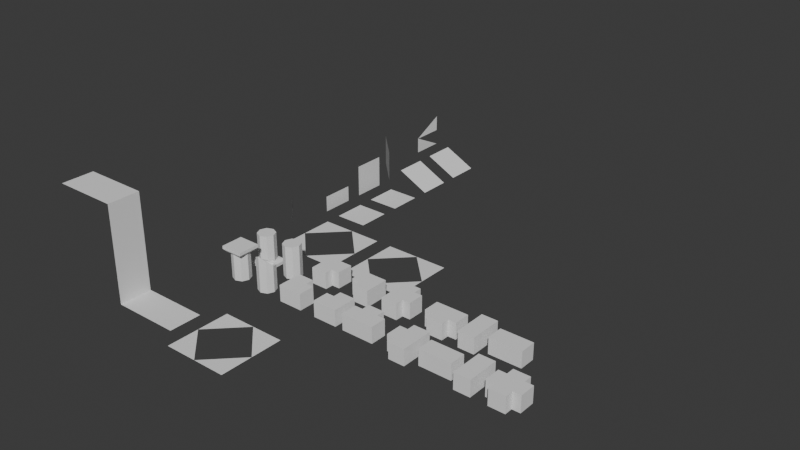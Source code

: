 # Source: Castletiles.blend  (saved by Blender 4.2.66; exported with 4.5.12 LTS)
import bpy
from mathutils import Matrix  # noqa: F401  (used for matrix-valued properties, if any)

bpy.ops.wm.read_factory_settings(use_empty=True)
scene = bpy.context.scene
scene.name = 'Scene'

# ---- collections
col_collection = bpy.data.collections.new('Collection'); scene.collection.children.link(col_collection)

# ---- world
world_world = bpy.data.worlds.new('World'); scene.world = world_world
world_world.use_nodes = True; world_world.node_tree.nodes.clear()
_N = world_world.node_tree.nodes; _L = world_world.node_tree.links
n0 = _N.new('ShaderNodeOutputWorld'); n0.name = 'World Output'; n0.location = (300, 300)
n1 = _N.new('ShaderNodeBackground'); n1.name = 'Background'; n1.location = (10, 300)
n1.inputs[0].default_value = (0.05088, 0.05088, 0.05088, 1.0)
_L.new(n1.outputs[0], n0.inputs[0])
n0.is_active_output = True
world_world.color = (0.05088, 0.05088, 0.05088)
world_world.sun_shadow_jitter_overblur = 0.0

# ---- meshes
me_plane = bpy.data.meshes.new('Plane')
me_plane.from_pydata([(-1.0, -1.0, 0.0), (1.0, -1.0, 0.0), (-1.0, 1.0, 0.0), (1.0, 1.0, 0.0)], [], [(0, 1, 3, 2)])
_uv = me_plane.uv_layers.new(name='UVMap')
_uv.uv.foreach_set('vector', [0.0, 0.0, 1.0, 0.0, 1.0, 1.0, 0.0, 1.0])
me_plane.update()
me_plane_001 = bpy.data.meshes.new('Plane.001')
me_plane_001.from_pydata([(-1.0, -1.0, 0.0), (1.0, -1.0, 0.0), (-1.0, 1.0, 0.0), (1.0, 1.0, 0.0)], [], [(0, 1, 3, 2)])
_uv = me_plane_001.uv_layers.new(name='UVMap')
_uv.uv.foreach_set('vector', [0.0, 0.0, 1.0, 0.0, 1.0, 1.0, 0.0, 1.0])
me_plane_001.update()
me_plane_002 = bpy.data.meshes.new('Plane.002')
me_plane_002.from_pydata([(-1.0, -1.0, 0.0), (1.0, -1.0, 0.0), (-1.0, 1.0, 0.0), (1.0, 1.0, 0.0)], [], [(0, 1, 3, 2)])
_uv = me_plane_002.uv_layers.new(name='UVMap')
_uv.uv.foreach_set('vector', [0.0, 0.0, 1.0, 0.0, 1.0, 1.0, 0.0, 1.0])
me_plane_002.update()
me_plane_003 = bpy.data.meshes.new('Plane.003')
me_plane_003.from_pydata([(0.0, -1.0, -7.55e-08), (1.0, -1.0, 0.0), (0.0, 1.0, -7.55e-08), (1.0, 1.0, 0.0)], [], [(0, 1, 3, 2)])
_uv = me_plane_003.uv_layers.new(name='UVMap')
_uv.uv.foreach_set('vector', [0.0, 0.0, 1.0, 0.0, 1.0, 1.0, 0.0, 1.0])
me_plane_003.update()
me_plane_004 = bpy.data.meshes.new('Plane.004')
me_plane_004.from_pydata([(-1.415, -1.0, -0.0007166), (0.7069, -1.0, 0.7069), (-1.415, 1.0, -0.0007166), (0.7069, 1.0, 0.7069)], [], [(0, 1, 3, 2)])
_uv = me_plane_004.uv_layers.new(name='UVMap')
_uv.uv.foreach_set('vector', [0.4, 0.0, 1.0, 0.0, 1.0, 1.0, 0.4, 1.0])
me_plane_004.update()
me_plane_005 = bpy.data.meshes.new('Plane.005')
me_plane_005.from_pydata([(-1.0, -1.0, 0.0), (1.0, -1.0, 0.0), (-1.0, 1.0, -2.0), (1.0, 1.0, -2.0)], [], [(0, 1, 3, 2)])
_uv = me_plane_005.uv_layers.new(name='UVMap')
_uv.uv.foreach_set('vector', [0.0, 0.0, 1.0, 0.0, 1.0, 1.0, 0.0, 1.0])
me_plane_005.update()
me_plane_006 = bpy.data.meshes.new('Plane.006')
me_plane_006.from_pydata([(-1.51e-07, -1.0, -2.0), (1.0, -1.0, -2.0), (0.0, 1.0, -7.55e-08), (1.0, 1.0, 0.0)], [], [(0, 1, 3, 2)])
_uv = me_plane_006.uv_layers.new(name='UVMap')
_uv.uv.foreach_set('vector', [0.0, 0.0, 1.0, 0.0, 1.0, 1.0, 0.0, 1.0])
me_plane_006.update()
me_plane_007 = bpy.data.meshes.new('Plane.007')
me_plane_007.from_pydata([(-1.0, -1.0, 0.0), (1.0, 1.0, 0.0), (-1.0, 1.0, 0.0)], [], [(0, 1, 2)])
_uv = me_plane_007.uv_layers.new(name='UVMap')
_uv.uv.foreach_set('vector', [0.0, 0.0, 1.0, 1.0, 0.0, 1.0])
me_plane_007.update()
me_plane_008 = bpy.data.meshes.new('Plane.008')
me_plane_008.from_pydata([(-1.0, -1.0, 0.0), (1.0, 1.0, 0.0), (-1.0, 1.0, 0.0)], [], [(0, 1, 2)])
_uv = me_plane_008.uv_layers.new(name='UVMap')
_uv.uv.foreach_set('vector', [0.0, 0.0, 1.0, 1.0, 0.0, 1.0])
me_plane_008.update()
me_plane_009 = bpy.data.meshes.new('Plane.009')
me_plane_009.from_pydata([(-1.0, -1.0, 0.0), (1.0, 1.0, 0.0), (-1.0, 1.0, 0.0)], [], [(0, 1, 2)])
_uv = me_plane_009.uv_layers.new(name='UVMap')
_uv.uv.foreach_set('vector', [0.0, 0.0, 1.0, 1.0, 0.0, 1.0])
me_plane_009.update()
me_plane_010 = bpy.data.meshes.new('Plane.010')
me_plane_010.from_pydata([(-1.0, -1.0, 0.0), (1.0, 1.0, 0.0), (-1.0, 1.0, 0.0)], [], [(0, 1, 2)])
_uv = me_plane_010.uv_layers.new(name='UVMap')
_uv.uv.foreach_set('vector', [0.0, 0.0, 1.0, 1.0, 0.0, 1.0])
me_plane_010.update()
me_cube_001 = bpy.data.meshes.new('Cube.001')
me_cube_001.from_pydata([(-1.0, -1.0, 0.0), (-1.0, -1.0, 0.2693), (-1.0, 1.0, 0.0), (-1.0, 1.0, 0.2693), (1.0, -1.0, 0.0), (1.0, -1.0, 0.2693), (1.0, 1.0, 0.0), (1.0, 1.0, 0.2693), (-0.8863, -0.8863, 0.4354), (-0.8863, 0.8863, 0.4354), (0.8863, 0.8863, 0.4354), (0.8863, -0.8863, 0.4354), (-0.5629, -0.5629, 0.5202), (-0.5629, 0.5629, 0.5202), (0.5629, 0.5629, 0.5202), (0.5629, -0.5629, 0.5202), (-0.7961, -9.749e-17, 0.5202), (-1.49e-08, 0.7961, 0.5202), (0.7961, 0.0, 0.5202), (-1.49e-08, -0.7961, 0.5202), (-0.7961, -9.749e-17, 1.983), (-0.5629, 0.5629, 1.983), (-1.49e-08, 0.7961, 1.983), (0.5629, 0.5629, 1.983), (0.7961, 0.0, 1.983), (0.5629, -0.5629, 1.983), (-1.49e-08, -0.7961, 1.983), (-0.5629, -0.5629, 1.983), (-0.7961, -9.749e-17, 2.906), (-0.5629, 0.5629, 2.906), (-1.49e-08, 0.7961, 2.906), (0.5629, 0.5629, 2.906), (0.7961, 0.0, 2.906), (0.5629, -0.5629, 2.906), (-1.49e-08, -0.7961, 2.906), (-0.5629, -0.5629, 2.906), (0.0, 0.0, 2.906)], [], [(0, 1, 3, 2), (2, 3, 7, 6), (6, 7, 5, 4), (4, 5, 1, 0), (2, 6, 4, 0), (7, 3, 9, 10), (11, 10, 14, 18, 15), (5, 7, 10, 11), (3, 1, 8, 9), (1, 5, 11, 8), (16, 12, 27, 20), (9, 8, 12, 16, 13), (8, 11, 15, 19, 12), (10, 9, 13, 17, 14), (18, 14, 23, 24), (14, 17, 22, 23), (12, 19, 26, 27), (23, 22, 30, 31), (27, 26, 34, 35), (22, 21, 29, 30), (26, 25, 33, 34), (15, 18, 24, 25), (19, 15, 25, 26), (13, 16, 20, 21), (17, 13, 21, 22), (36, 28, 35, 34), (32, 36, 34, 33), (31, 30, 36, 32), (30, 29, 28, 36), (24, 23, 31, 32), (20, 27, 35, 28), (25, 24, 32, 33), (21, 20, 28, 29)])
_uv = me_cube_001.uv_layers.new(name='UVMap')
_uv.uv.foreach_set('vector', [0.375, 0.0, 0.625, 0.0, 0.625, 0.25, 0.375, 0.25, 0.375, 0.25, 0.625, 0.25, 0.625, 0.5, 0.375, 0.5, 0.375, 0.5, 0.625, 0.5, 0.625, 0.75, 0.375, 0.75, 0.375, 0.75, 0.625, 0.75, 0.625, 1.0, 0.375, 1.0, 0.125, 0.5, 0.375, 0.5, 0.375, 0.75, 0.125, 0.75, 0.625, 0.5, 0.625, 0.25, 0.625, 0.25, 0.625, 0.5, 0.625, 0.75, 0.625, 0.5, 0.625, 0.5, 0.625, 0.625, 0.625, 0.75, 0.625, 0.75, 0.625, 0.5, 0.625, 0.5, 0.625, 0.75, 0.625, 0.25, 0.625, 0.0, 0.625, 0.0, 0.625, 0.25, 0.625, 1.0, 0.625, 0.75, 0.625, 0.75, 0.625, 1.0, 0.625, 0.125, 0.625, 0.0, 0.625, 0.0, 0.625, 0.125, 0.625, 0.25, 0.625, 0.0, 0.625, 0.0, 0.625, 0.125, 0.625, 0.25, 0.625, 1.0, 0.625, 0.75, 0.625, 0.75, 0.625, 0.875, 0.625, 1.0, 0.625, 0.5, 0.625, 0.25, 0.625, 0.25, 0.625, 0.375, 0.625, 0.5, 0.625, 0.625, 0.625, 0.5, 0.625, 0.5, 0.625, 0.625, 0.625, 0.5, 0.625, 0.375, 0.625, 0.375, 0.625, 0.5, 0.625, 1.0, 0.625, 0.875, 0.625, 0.875, 0.625, 1.0, 0.625, 0.5, 0.625, 0.375, 0.625, 0.375, 0.625, 0.5, 0.625, 1.0, 0.625, 0.875, 0.625, 0.875, 0.625, 1.0, 0.625, 0.375, 0.625, 0.25, 0.625, 0.25, 0.625, 0.375, 0.625, 0.875, 0.625, 0.75, 0.625, 0.75, 0.625, 0.875, 0.625, 0.75, 0.625, 0.625, 0.625, 0.625, 0.625, 0.75, 0.625, 0.875, 0.625, 0.75, 0.625, 0.75, 0.625, 0.875, 0.625, 0.25, 0.625, 0.125, 0.625, 0.125, 0.625, 0.25, 0.625, 0.375, 0.625, 0.25, 0.625, 0.25, 0.625, 0.375, 0.75, 0.625, 0.875, 0.625, 0.875, 0.75, 0.75, 0.75, 0.625, 0.625, 0.75, 0.625, 0.75, 0.75, 0.625, 0.75, 0.625, 0.5, 0.75, 0.5, 0.75, 0.625, 0.625, 0.625, 0.75, 0.5, 0.875, 0.5, 0.875, 0.625, 0.75, 0.625, 0.625, 0.625, 0.625, 0.5, 0.625, 0.5, 0.625, 0.625, 0.625, 0.125, 0.625, 0.0, 0.625, 0.0, 0.625, 0.125, 0.625, 0.75, 0.625, 0.625, 0.625, 0.625, 0.625, 0.75, 0.625, 0.25, 0.625, 0.125, 0.625, 0.125, 0.625, 0.25])
me_cube_001.update()
me_cube_002 = bpy.data.meshes.new('Cube.002')
me_cube_002.from_pydata([(-0.5629, -0.5629, -0.01983), (-0.5629, 0.5629, -0.01983), (0.5629, 0.5629, -0.01983), (0.5629, -0.5629, -0.01983), (-0.7961, -9.749e-17, -0.01983), (-1.49e-08, 0.7961, -0.01983), (0.7961, 0.0, -0.01983), (-1.49e-08, -0.7961, -0.01983), (-0.7961, -9.749e-17, 1.983), (-0.5629, 0.5629, 1.983), (-1.49e-08, 0.7961, 1.983), (0.5629, 0.5629, 1.983), (0.7961, 0.0, 1.983), (0.5629, -0.5629, 1.983), (-1.49e-08, -0.7961, 1.983), (-0.5629, -0.5629, 1.983), (-0.7961, -9.749e-17, 2.906), (-0.5629, 0.5629, 2.906), (-1.49e-08, 0.7961, 2.906), (0.5629, 0.5629, 2.906), (0.7961, 0.0, 2.906), (0.5629, -0.5629, 2.906), (-1.49e-08, -0.7961, 2.906), (-0.5629, -0.5629, 2.906), (0.0, 0.0, 2.906)], [], [(4, 0, 15, 8), (4, 1, 5, 2, 6, 3, 7, 0), (6, 2, 11, 12), (2, 5, 10, 11), (0, 7, 14, 15), (11, 10, 18, 19), (15, 14, 22, 23), (10, 9, 17, 18), (14, 13, 21, 22), (3, 6, 12, 13), (7, 3, 13, 14), (1, 4, 8, 9), (5, 1, 9, 10), (24, 16, 23, 22), (20, 24, 22, 21), (19, 18, 24, 20), (18, 17, 16, 24), (12, 11, 19, 20), (8, 15, 23, 16), (13, 12, 20, 21), (9, 8, 16, 17)])
_uv = me_cube_002.uv_layers.new(name='UVMap')
_uv.uv.foreach_set('vector', [0.625, 0.125, 0.625, 0.0, 0.625, 0.0, 0.625, 0.125, 0.625, 0.125, 0.625, 0.25, 0.625, 0.375, 0.625, 0.5, 0.625, 0.625, 0.625, 0.75, 0.625, 0.875, 0.625, 0.0, 0.625, 0.625, 0.625, 0.5, 0.625, 0.5, 0.625, 0.625, 0.625, 0.5, 0.625, 0.375, 0.625, 0.375, 0.625, 0.5, 0.625, 1.0, 0.625, 0.875, 0.625, 0.875, 0.625, 1.0, 0.625, 0.5, 0.625, 0.375, 0.625, 0.375, 0.625, 0.5, 0.625, 1.0, 0.625, 0.875, 0.625, 0.875, 0.625, 1.0, 0.625, 0.375, 0.625, 0.25, 0.625, 0.25, 0.625, 0.375, 0.625, 0.875, 0.625, 0.75, 0.625, 0.75, 0.625, 0.875, 0.625, 0.75, 0.625, 0.625, 0.625, 0.625, 0.625, 0.75, 0.625, 0.875, 0.625, 0.75, 0.625, 0.75, 0.625, 0.875, 0.625, 0.25, 0.625, 0.125, 0.625, 0.125, 0.625, 0.25, 0.625, 0.375, 0.625, 0.25, 0.625, 0.25, 0.625, 0.375, 0.75, 0.625, 0.875, 0.625, 0.875, 0.75, 0.75, 0.75, 0.625, 0.625, 0.75, 0.625, 0.75, 0.75, 0.625, 0.75, 0.625, 0.5, 0.75, 0.5, 0.75, 0.625, 0.625, 0.625, 0.75, 0.5, 0.875, 0.5, 0.875, 0.625, 0.75, 0.625, 0.625, 0.625, 0.625, 0.5, 0.625, 0.5, 0.625, 0.625, 0.625, 0.125, 0.625, 0.0, 0.625, 0.0, 0.625, 0.125, 0.625, 0.75, 0.625, 0.625, 0.625, 0.625, 0.625, 0.75, 0.625, 0.25, 0.625, 0.125, 0.625, 0.125, 0.625, 0.25])
me_cube_002.update()
me_cube_003 = bpy.data.meshes.new('Cube.003')
me_cube_003.from_pydata([(-0.5629, -0.5629, -0.01983), (-0.5629, 0.5629, -0.01983), (0.5629, 0.5629, -0.01983), (0.5629, -0.5629, -0.01983), (-0.7961, -9.749e-17, -0.01983), (-1.49e-08, 0.7961, -0.01983), (0.7961, 0.0, -0.01983), (-1.49e-08, -0.7961, -0.01983), (-0.7961, -9.749e-17, 1.983), (-0.5629, 0.5629, 1.983), (-1.49e-08, 0.7961, 1.983), (0.5629, 0.5629, 1.983), (0.7961, 0.0, 1.983), (0.5629, -0.5629, 1.983), (-1.49e-08, -0.7961, 1.983), (-0.5629, -0.5629, 1.983), (-0.7961, -9.749e-17, 2.445), (-0.5629, 0.5629, 2.168), (0.5629, 0.5629, 2.168), (0.7961, 0.0, 2.352), (0.5629, -0.5629, 2.906), (-1.49e-08, -0.7961, 3.241), (-0.5629, -0.5629, 2.906), (0.0, 0.0, 1.443)], [], [(4, 0, 15, 8), (4, 1, 5, 2, 6, 3, 7, 0), (6, 2, 11, 12), (2, 5, 10, 11), (0, 7, 14, 15), (11, 10, 18), (15, 14, 21, 22), (10, 9, 17), (14, 13, 20, 21), (3, 6, 12, 13), (7, 3, 13, 14), (1, 4, 8, 9), (5, 1, 9, 10), (23, 16, 22, 21), (19, 23, 21, 20), (18, 10, 23, 19), (10, 17, 16, 23), (12, 11, 18, 19), (8, 15, 22, 16), (13, 12, 19, 20), (9, 8, 16, 17)])
_uv = me_cube_003.uv_layers.new(name='UVMap')
_uv.uv.foreach_set('vector', [0.625, 0.125, 0.625, 0.0, 0.625, 0.0, 0.625, 0.125, 0.625, 0.125, 0.625, 0.25, 0.625, 0.375, 0.625, 0.5, 0.625, 0.625, 0.625, 0.75, 0.625, 0.875, 0.625, 0.0, 0.625, 0.625, 0.625, 0.5, 0.625, 0.5, 0.625, 0.625, 0.625, 0.5, 0.625, 0.375, 0.625, 0.375, 0.625, 0.5, 0.625, 1.0, 0.625, 0.875, 0.625, 0.875, 0.625, 1.0, 0.625, 0.5, 0.625, 0.375, 0.625, 0.5, 0.625, 1.0, 0.625, 0.875, 0.625, 0.875, 0.625, 1.0, 0.625, 0.375, 0.625, 0.25, 0.625, 0.25, 0.625, 0.875, 0.625, 0.75, 0.625, 0.75, 0.625, 0.875, 0.625, 0.75, 0.625, 0.625, 0.625, 0.625, 0.625, 0.75, 0.625, 0.875, 0.625, 0.75, 0.625, 0.75, 0.625, 0.875, 0.625, 0.25, 0.625, 0.125, 0.625, 0.125, 0.625, 0.25, 0.625, 0.375, 0.625, 0.25, 0.625, 0.25, 0.625, 0.375, 0.75, 0.625, 0.8865, 0.5997, 0.875, 0.75, 0.75, 0.75, 0.625, 0.625, 0.75, 0.625, 0.75, 0.75, 0.625, 0.75, 0.625, 0.5, 0.75, 0.5, 0.75, 0.625, 0.625, 0.625, 0.75, 0.5, 0.875, 0.5, 0.8865, 0.5997, 0.75, 0.625, 0.625, 0.625, 0.625, 0.5, 0.625, 0.5, 0.625, 0.625, 0.625, 0.125, 0.625, 0.0, 0.625, 0.0, 0.625, 0.125, 0.625, 0.75, 0.625, 0.625, 0.625, 0.625, 0.625, 0.75, 0.625, 0.25, 0.625, 0.125, 0.625, 0.125, 0.625, 0.25])
me_cube_003.update()
me_cube_004 = bpy.data.meshes.new('Cube.004')
me_cube_004.from_pydata([(-1.0, -1.0, 0.0), (-1.0, -1.0, 0.2693), (-1.0, 1.0, 0.0), (-1.0, 1.0, 0.2693), (1.0, -1.0, 0.0), (1.0, -1.0, 0.2693), (1.0, 1.0, 0.0), (1.0, 1.0, 0.2693), (-0.8863, -0.8863, 0.4354), (-0.8863, 0.8863, 0.4354), (0.8863, 0.8863, 0.4354), (0.8863, -0.8863, 0.4354), (-0.5629, -0.5629, 0.5202), (-0.5629, 0.5629, 0.5202), (0.5629, 0.5629, 0.5202), (0.5629, -0.5629, 0.5202), (-0.7961, -9.749e-17, 0.5202), (-1.49e-08, 0.7961, 0.5202), (0.7961, 0.0, 0.5202), (-1.49e-08, -0.7961, 0.5202), (-0.7961, -9.749e-17, 1.983), (-0.5629, 0.5629, 1.983), (-1.49e-08, 0.7961, 1.983), (0.5629, 0.5629, 1.983), (0.7961, 0.0, 1.983), (0.5629, -0.5629, 1.983), (-1.49e-08, -0.7961, 1.983), (-0.5629, -0.5629, 1.983), (-0.7961, -9.749e-17, 2.906), (-0.5629, 0.5629, 2.906), (-1.49e-08, 0.7961, 2.906), (0.5629, 0.5629, 2.906), (0.7961, 0.0, 2.906), (0.5629, -0.5629, 2.906), (-1.49e-08, -0.7961, 2.906), (-0.5629, -0.5629, 2.906), (0.0, 0.0, 2.906)], [], [(0, 1, 3, 2), (2, 3, 7, 6), (6, 7, 5, 4), (4, 5, 1, 0), (2, 6, 4, 0), (7, 3, 9, 10), (11, 10, 14, 18, 15), (5, 7, 10, 11), (3, 1, 8, 9), (1, 5, 11, 8), (16, 12, 27, 20), (9, 8, 12, 16, 13), (8, 11, 15, 19, 12), (10, 9, 13, 17, 14), (18, 14, 23, 24), (14, 17, 22, 23), (12, 19, 26, 27), (23, 22, 30, 31), (27, 26, 34, 35), (22, 21, 29, 30), (26, 25, 33, 34), (15, 18, 24, 25), (19, 15, 25, 26), (13, 16, 20, 21), (17, 13, 21, 22), (36, 28, 35, 34), (32, 36, 34, 33), (31, 30, 36, 32), (30, 29, 28, 36), (24, 23, 31, 32), (20, 27, 35, 28), (25, 24, 32, 33), (21, 20, 28, 29)])
_uv = me_cube_004.uv_layers.new(name='UVMap')
_uv.uv.foreach_set('vector', [0.375, 0.0, 0.625, 0.0, 0.625, 0.25, 0.375, 0.25, 0.375, 0.25, 0.625, 0.25, 0.625, 0.5, 0.375, 0.5, 0.375, 0.5, 0.625, 0.5, 0.625, 0.75, 0.375, 0.75, 0.375, 0.75, 0.625, 0.75, 0.625, 1.0, 0.375, 1.0, 0.125, 0.5, 0.375, 0.5, 0.375, 0.75, 0.125, 0.75, 0.625, 0.5, 0.625, 0.25, 0.625, 0.25, 0.625, 0.5, 0.625, 0.75, 0.625, 0.5, 0.625, 0.5, 0.625, 0.625, 0.625, 0.75, 0.625, 0.75, 0.625, 0.5, 0.625, 0.5, 0.625, 0.75, 0.625, 0.25, 0.625, 0.0, 0.625, 0.0, 0.625, 0.25, 0.625, 1.0, 0.625, 0.75, 0.625, 0.75, 0.625, 1.0, 0.625, 0.125, 0.625, 0.0, 0.625, 0.0, 0.625, 0.125, 0.625, 0.25, 0.625, 0.0, 0.625, 0.0, 0.625, 0.125, 0.625, 0.25, 0.625, 1.0, 0.625, 0.75, 0.625, 0.75, 0.625, 0.875, 0.625, 1.0, 0.625, 0.5, 0.625, 0.25, 0.625, 0.25, 0.625, 0.375, 0.625, 0.5, 0.625, 0.625, 0.625, 0.5, 0.625, 0.5, 0.625, 0.625, 0.625, 0.5, 0.625, 0.375, 0.625, 0.375, 0.625, 0.5, 0.625, 1.0, 0.625, 0.875, 0.625, 0.875, 0.625, 1.0, 0.625, 0.5, 0.625, 0.375, 0.625, 0.375, 0.625, 0.5, 0.625, 1.0, 0.625, 0.875, 0.625, 0.875, 0.625, 1.0, 0.625, 0.375, 0.625, 0.25, 0.625, 0.25, 0.625, 0.375, 0.625, 0.875, 0.625, 0.75, 0.625, 0.75, 0.625, 0.875, 0.625, 0.75, 0.625, 0.625, 0.625, 0.625, 0.625, 0.75, 0.625, 0.875, 0.625, 0.75, 0.625, 0.75, 0.625, 0.875, 0.625, 0.25, 0.625, 0.125, 0.625, 0.125, 0.625, 0.25, 0.625, 0.375, 0.625, 0.25, 0.625, 0.25, 0.625, 0.375, 0.75, 0.625, 0.875, 0.625, 0.875, 0.75, 0.75, 0.75, 0.625, 0.625, 0.75, 0.625, 0.75, 0.75, 0.625, 0.75, 0.625, 0.5, 0.75, 0.5, 0.75, 0.625, 0.625, 0.625, 0.75, 0.5, 0.875, 0.5, 0.875, 0.625, 0.75, 0.625, 0.625, 0.625, 0.625, 0.5, 0.625, 0.5, 0.625, 0.625, 0.625, 0.125, 0.625, 0.0, 0.625, 0.0, 0.625, 0.125, 0.625, 0.75, 0.625, 0.625, 0.625, 0.625, 0.625, 0.75, 0.625, 0.25, 0.625, 0.125, 0.625, 0.125, 0.625, 0.25])
me_cube_004.update()
me_plane_011 = bpy.data.meshes.new('Plane.011')
me_plane_011.from_pydata([(-1.0, -1.0, 0.0), (1.0, 1.0, 0.0), (-1.0, 1.0, 0.0)], [], [(0, 1, 2)])
_uv = me_plane_011.uv_layers.new(name='UVMap')
_uv.uv.foreach_set('vector', [0.0, 0.0, 1.0, 1.0, 0.0, 1.0])
me_plane_011.update()
me_plane_012 = bpy.data.meshes.new('Plane.012')
me_plane_012.from_pydata([(-1.0, -1.0, 0.0), (1.0, 1.0, 0.0), (-1.0, 1.0, 0.0)], [], [(0, 1, 2)])
_uv = me_plane_012.uv_layers.new(name='UVMap')
_uv.uv.foreach_set('vector', [0.0, 0.0, 1.0, 1.0, 0.0, 1.0])
me_plane_012.update()
me_plane_013 = bpy.data.meshes.new('Plane.013')
me_plane_013.from_pydata([(-1.0, -1.0, 0.0), (1.0, 1.0, 0.0), (-1.0, 1.0, 0.0)], [], [(0, 1, 2)])
_uv = me_plane_013.uv_layers.new(name='UVMap')
_uv.uv.foreach_set('vector', [0.0, 0.0, 1.0, 1.0, 0.0, 1.0])
me_plane_013.update()
me_plane_014 = bpy.data.meshes.new('Plane.014')
me_plane_014.from_pydata([(-1.0, -1.0, 0.0), (1.0, 1.0, 0.0), (-1.0, 1.0, 0.0)], [], [(0, 1, 2)])
_uv = me_plane_014.uv_layers.new(name='UVMap')
_uv.uv.foreach_set('vector', [0.0, 0.0, 1.0, 1.0, 0.0, 1.0])
me_plane_014.update()
me_plane_015 = bpy.data.meshes.new('Plane.015')
me_plane_015.from_pydata([(-1.415, -1.0, -0.0007166), (0.7069, -1.0, 0.7069), (-1.415, 1.0, -0.0007166), (0.7069, 1.0, 0.7069)], [], [(0, 1, 3, 2)])
_uv = me_plane_015.uv_layers.new(name='UVMap')
_uv.uv.foreach_set('vector', [0.4, 0.0, 1.0, 0.0, 1.0, 1.0, 0.4, 1.0])
me_plane_015.update()
me_plane_016 = bpy.data.meshes.new('Plane.016')
me_plane_016.from_pydata([(1.0, -1.0, 0.0), (0.0, 1.0, -7.55e-08), (1.0, 1.0, 0.0)], [], [(0, 2, 1)])
_uv = me_plane_016.uv_layers.new(name='UVMap')
_uv.uv.foreach_set('vector', [1.0, 0.0, 1.0, 1.0, 0.0, 1.0])
me_plane_016.update()
me_plane_017 = bpy.data.meshes.new('Plane.017')
me_plane_017.from_pydata([(1.0, -1.0, 0.0), (-1.51e-07, -1.0, -9.935e-08), (1.0, 1.0, 0.0)], [], [(0, 2, 1)])
_uv = me_plane_017.uv_layers.new(name='UVMap')
_uv.uv.foreach_set('vector', [1.0, 0.0, 1.0, 1.0, 0.0, 1.0])
me_plane_017.update()
me_plane_018 = bpy.data.meshes.new('Plane.018')
me_plane_018.from_pydata([(-1.0, -1.0, 0.0), (1.0, 1.0, 0.0), (-1.0, 1.0, 0.0)], [], [(0, 1, 2)])
_uv = me_plane_018.uv_layers.new(name='UVMap')
_uv.uv.foreach_set('vector', [0.0, 0.0, 1.0, 1.0, 0.0, 1.0])
me_plane_018.update()
me_plane_019 = bpy.data.meshes.new('Plane.019')
me_plane_019.from_pydata([(-1.0, -1.0, 0.0), (1.0, 1.0, 0.0), (-1.0, 1.0, 0.0)], [], [(0, 1, 2)])
_uv = me_plane_019.uv_layers.new(name='UVMap')
_uv.uv.foreach_set('vector', [0.0, 0.0, 1.0, 1.0, 0.0, 1.0])
me_plane_019.update()
me_plane_020 = bpy.data.meshes.new('Plane.020')
me_plane_020.from_pydata([(-1.0, -1.0, 0.0), (1.0, 1.0, 0.0), (-1.0, 1.0, 0.0)], [], [(0, 1, 2)])
_uv = me_plane_020.uv_layers.new(name='UVMap')
_uv.uv.foreach_set('vector', [0.0, 0.0, 1.0, 1.0, 0.0, 1.0])
me_plane_020.update()
me_plane_022 = bpy.data.meshes.new('Plane.022')
me_plane_022.from_pydata([(-1.0, -1.0, 0.0), (1.0, 1.0, 0.0), (-1.0, 1.0, 0.0)], [], [(0, 1, 2)])
_uv = me_plane_022.uv_layers.new(name='UVMap')
_uv.uv.foreach_set('vector', [0.0, 0.0, 1.0, 1.0, 0.0, 1.0])
me_plane_022.update()
me_plane_023 = bpy.data.meshes.new('Plane.023')
me_plane_023.from_pydata([(-0.8, -1.0, -1.51e-08), (1.0, -1.0, 0.0), (-0.8, 1.0, -1.51e-08), (1.0, 1.0, 0.0)], [], [(0, 1, 3, 2)])
_uv = me_plane_023.uv_layers.new(name='UVMap')
_uv.uv.foreach_set('vector', [0.0, 0.0, 1.0, 0.0, 1.0, 1.0, 0.0, 1.0])
me_plane_023.update()
me_plane_025 = bpy.data.meshes.new('Plane.025')
me_plane_025.from_pydata([(-0.5, -1.0, 0.0), (0.5, -1.0, 0.0), (-0.5, 1.0, 0.0), (0.5, 1.0, 0.0), (-0.5, 1.0, -1.0), (-0.5, -1.0, -1.0), (0.5, -1.0, -1.0), (0.5, 1.0, -1.0)], [], [(0, 1, 3, 2), (5, 4, 7, 6), (3, 7, 4, 2), (0, 5, 6, 1), (1, 6, 7, 3), (2, 4, 5, 0)])
_uv = me_plane_025.uv_layers.new(name='UVMap')
_uv.uv.foreach_set('vector', [0.0, 0.0, 1.0, 0.0, 1.0, 1.0, 0.0, 1.0, 0.0, 0.0, 0.0, 1.0, 1.0, 1.0, 1.0, 0.0, 1.0, 1.0, 1.0, 1.0, 0.0, 1.0, 0.0, 1.0, 0.0, 0.0, 0.0, 0.0, 1.0, 0.0, 1.0, 0.0, 1.0, 0.0, 1.0, 0.0, 1.0, 1.0, 1.0, 1.0, 0.0, 1.0, 0.0, 1.0, 0.0, 0.0, 0.0, 0.0])
me_plane_025.update()
me_plane_026 = bpy.data.meshes.new('Plane.026')
me_plane_026.from_pydata([(-0.5, -1.0, 0.0), (0.5, -1.0, 0.0), (-0.5, 1.0, 0.0), (0.5, 1.0, 0.0), (1.0, -0.5, 0.0), (1.0, 0.5, 0.0), (-1.0, -0.5, 0.0), (-1.0, 0.5, 0.0), (0.5, 0.5, 0.0), (0.5, -0.5, 0.0), (-0.5, -0.5, 0.0), (-0.5, 0.5, 0.0), (-0.5, -0.5, -1.0), (-0.5, -1.0, -1.0), (0.5, -1.0, -1.0), (0.5, 0.5, -1.0), (0.5, 1.0, -1.0), (-0.5, 1.0, -1.0), (1.0, -0.5, -1.0), (1.0, 0.5, -1.0), (-1.0, 0.5, -1.0), (-1.0, -0.5, -1.0), (0.5, -0.5, -1.0), (-0.5, 0.5, -1.0)], [], [(10, 0, 1, 9, 4, 5, 8, 3, 2, 11, 7, 6), (12, 21, 20, 23, 17, 16, 15, 19, 18, 22, 14, 13), (2, 3, 16, 17), (7, 11, 23, 20), (0, 10, 12, 13), (4, 9, 22, 18), (5, 4, 18, 19), (10, 6, 21, 12), (1, 0, 13, 14), (8, 5, 19, 15), (6, 7, 20, 21), (3, 8, 15, 16), (11, 2, 17, 23), (9, 1, 14, 22)])
_uv = me_plane_026.uv_layers.new(name='UVMap')
_uv.uv.foreach_set('vector', [0.0, 0.0, 0.0, 0.0, 0.0, 0.0, 0.0, 0.0, 0.0, 0.0, 0.0, 0.0, 0.0, 0.0, 0.0, 0.0, 0.0, 0.0, 0.0, 0.0, 0.0, 0.0, 0.0, 0.0, 0.0, 0.0, 0.0, 0.0, 0.0, 0.0, 0.0, 0.0, 0.0, 0.0, 0.0, 0.0, 0.0, 0.0, 0.0, 0.0, 0.0, 0.0, 0.0, 0.0, 0.0, 0.0, 0.0, 0.0, 0.0, 0.0, 0.0, 0.0, 0.0, 0.0, 0.0, 0.0, 0.0, 0.0, 0.0, 0.0, 0.0, 0.0, 0.0, 0.0, 0.0, 0.0, 0.0, 0.0, 0.0, 0.0, 0.0, 0.0, 0.0, 0.0, 0.0, 0.0, 0.0, 0.0, 0.0, 0.0, 0.0, 0.0, 0.0, 0.0, 0.0, 0.0, 0.0, 0.0, 0.0, 0.0, 0.0, 0.0, 0.0, 0.0, 0.0, 0.0, 0.0, 0.0, 0.0, 0.0, 0.0, 0.0, 0.0, 0.0, 0.0, 0.0, 0.0, 0.0, 0.0, 0.0, 0.0, 0.0, 0.0, 0.0, 0.0, 0.0, 0.0, 0.0, 0.0, 0.0, 0.0, 0.0, 0.0, 0.0, 0.0, 0.0, 0.0, 0.0, 0.0, 0.0, 0.0, 0.0, 0.0, 0.0, 0.0, 0.0, 0.0, 0.0, 0.0, 0.0, 0.0, 0.0, 0.0, 0.0])
me_plane_026.update()
me_plane_028 = bpy.data.meshes.new('Plane.028')
me_plane_028.from_pydata([(-0.5, -1.0, 0.0), (0.5, -1.0, 0.0), (-1.0, -0.5, 0.0), (-1.0, 0.5, 0.0), (0.5, 0.5, 0.0), (-0.5, -0.5, 0.0), (-0.5, -0.5, -1.0), (-0.5, -1.0, -1.0), (0.5, -1.0, -1.0), (-1.0, 0.5, -1.0), (-1.0, -0.5, -1.0), (0.5, 0.5, -1.0)], [], [(5, 0, 1, 4, 3, 2), (6, 10, 9, 11, 8, 7), (5, 2, 10, 6), (4, 1, 8, 11), (1, 0, 7, 8), (3, 4, 11, 9), (2, 3, 9, 10), (0, 5, 6, 7)])
_uv = me_plane_028.uv_layers.new(name='UVMap')
_uv.uv.foreach_set('vector', [0.0, 0.0, 0.0, 0.0, 0.0, 0.0, 0.0, 0.0, 0.0, 0.0, 0.0, 0.0, 0.0, 0.0, 0.0, 0.0, 0.0, 0.0, 0.0, 0.0, 0.0, 0.0, 0.0, 0.0, 0.0, 0.0, 0.0, 0.0, 0.0, 0.0, 0.0, 0.0, 0.0, 0.0, 0.0, 0.0, 0.0, 0.0, 0.0, 0.0, 0.0, 0.0, 0.0, 0.0, 0.0, 0.0, 0.0, 0.0, 0.0, 0.0, 0.0, 0.0, 0.0, 0.0, 0.0, 0.0, 0.0, 0.0, 0.0, 0.0, 0.0, 0.0, 0.0, 0.0, 0.0, 0.0, 0.0, 0.0, 0.0, 0.0, 0.0, 0.0])
me_plane_028.update()
me_plane_029 = bpy.data.meshes.new('Plane.029')
me_plane_029.from_pydata([(-0.5, -1.0, 0.0), (0.5, -1.0, 0.0), (-1.0, -0.5, 0.0), (-1.0, 0.5, 0.0), (0.5, 0.5, 0.0), (-0.5, -0.5, 0.0), (-0.5, -0.5, -1.0), (-0.5, -1.0, -1.0), (0.5, -1.0, -1.0), (-1.0, 0.5, -1.0), (-1.0, -0.5, -1.0), (0.5, 0.5, -1.0)], [], [(5, 0, 1, 4, 3, 2), (6, 10, 9, 11, 8, 7), (4, 1, 8, 11), (1, 0, 7, 8), (3, 4, 11, 9), (2, 3, 9, 10), (0, 5, 6, 7), (5, 2, 10, 6)])
_uv = me_plane_029.uv_layers.new(name='UVMap')
_uv.uv.foreach_set('vector', [0.0, 0.0, 0.0, 0.0, 0.0, 0.0, 0.0, 0.0, 0.0, 0.0, 0.0, 0.0, 0.0, 0.0, 0.0, 0.0, 0.0, 0.0, 0.0, 0.0, 0.0, 0.0, 0.0, 0.0, 0.0, 0.0, 0.0, 0.0, 0.0, 0.0, 0.0, 0.0, 0.0, 0.0, 0.0, 0.0, 0.0, 0.0, 0.0, 0.0, 0.0, 0.0, 0.0, 0.0, 0.0, 0.0, 0.0, 0.0, 0.0, 0.0, 0.0, 0.0, 0.0, 0.0, 0.0, 0.0, 0.0, 0.0, 0.0, 0.0, 0.0, 0.0, 0.0, 0.0, 0.0, 0.0, 0.0, 0.0, 0.0, 0.0, 0.0, 0.0])
me_plane_029.update()
me_plane_030 = bpy.data.meshes.new('Plane.030')
me_plane_030.from_pydata([(-0.5, -1.0, 0.0), (0.5, -1.0, 0.0), (-1.0, -0.5, 0.0), (-1.0, 0.5, 0.0), (0.5, 0.5, 0.0), (-0.5, -0.5, 0.0), (-0.5, -0.5, -1.0), (-0.5, -1.0, -1.0), (0.5, -1.0, -1.0), (-1.0, 0.5, -1.0), (-1.0, -0.5, -1.0), (0.5, 0.5, -1.0)], [], [(5, 0, 1, 4, 3, 2), (6, 10, 9, 11, 8, 7), (3, 4, 11, 9), (2, 3, 9, 10), (0, 5, 6, 7), (5, 2, 10, 6), (4, 1, 8, 11), (1, 0, 7, 8)])
_uv = me_plane_030.uv_layers.new(name='UVMap')
_uv.uv.foreach_set('vector', [0.0, 0.0, 0.0, 0.0, 0.0, 0.0, 0.0, 0.0, 0.0, 0.0, 0.0, 0.0, 0.0, 0.0, 0.0, 0.0, 0.0, 0.0, 0.0, 0.0, 0.0, 0.0, 0.0, 0.0, 0.0, 0.0, 0.0, 0.0, 0.0, 0.0, 0.0, 0.0, 0.0, 0.0, 0.0, 0.0, 0.0, 0.0, 0.0, 0.0, 0.0, 0.0, 0.0, 0.0, 0.0, 0.0, 0.0, 0.0, 0.0, 0.0, 0.0, 0.0, 0.0, 0.0, 0.0, 0.0, 0.0, 0.0, 0.0, 0.0, 0.0, 0.0, 0.0, 0.0, 0.0, 0.0, 0.0, 0.0, 0.0, 0.0, 0.0, 0.0])
me_plane_030.update()
me_plane_031 = bpy.data.meshes.new('Plane.031')
me_plane_031.from_pydata([(-0.5, -1.0, 0.0), (0.5, -1.0, 0.0), (-1.0, -0.5, 0.0), (-1.0, 0.5, 0.0), (0.5, 0.5, 0.0), (-0.5, -0.5, 0.0), (-0.5, -0.5, -1.0), (-0.5, -1.0, -1.0), (0.5, -1.0, -1.0), (-1.0, 0.5, -1.0), (-1.0, -0.5, -1.0), (0.5, 0.5, -1.0)], [], [(5, 0, 1, 4, 3, 2), (6, 10, 9, 11, 8, 7), (3, 4, 11, 9), (2, 3, 9, 10), (0, 5, 6, 7), (5, 2, 10, 6), (4, 1, 8, 11), (1, 0, 7, 8)])
_uv = me_plane_031.uv_layers.new(name='UVMap')
_uv.uv.foreach_set('vector', [0.0, 0.0, 0.0, 0.0, 0.0, 0.0, 0.0, 0.0, 0.0, 0.0, 0.0, 0.0, 0.0, 0.0, 0.0, 0.0, 0.0, 0.0, 0.0, 0.0, 0.0, 0.0, 0.0, 0.0, 0.0, 0.0, 0.0, 0.0, 0.0, 0.0, 0.0, 0.0, 0.0, 0.0, 0.0, 0.0, 0.0, 0.0, 0.0, 0.0, 0.0, 0.0, 0.0, 0.0, 0.0, 0.0, 0.0, 0.0, 0.0, 0.0, 0.0, 0.0, 0.0, 0.0, 0.0, 0.0, 0.0, 0.0, 0.0, 0.0, 0.0, 0.0, 0.0, 0.0, 0.0, 0.0, 0.0, 0.0, 0.0, 0.0, 0.0, 0.0])
me_plane_031.update()
me_plane_032 = bpy.data.meshes.new('Plane.032')
me_plane_032.from_pydata([(-0.5, -1.0, 0.0), (0.5, -1.0, 0.0), (-0.5, 1.0, 0.0), (0.5, 1.0, 0.0), (1.0, -0.5, 0.0), (1.0, 0.5, 0.0), (0.5, 0.5, 0.0), (0.5, -0.5, 0.0), (-0.5, -1.0, -1.0), (0.5, -1.0, -1.0), (0.5, 0.5, -1.0), (0.5, 1.0, -1.0), (-0.5, 1.0, -1.0), (1.0, -0.5, -1.0), (1.0, 0.5, -1.0), (0.5, -0.5, -1.0)], [], [(0, 1, 7, 4, 5, 6, 3, 2), (8, 12, 11, 10, 14, 13, 15, 9), (6, 5, 14, 10), (7, 1, 9, 15), (2, 3, 11, 12), (1, 0, 8, 9), (0, 2, 12, 8), (4, 7, 15, 13), (5, 4, 13, 14), (3, 6, 10, 11)])
_uv = me_plane_032.uv_layers.new(name='UVMap')
_uv.uv.foreach_set('vector', [0.0, 0.0, 0.0, 0.0, 0.0, 0.0, 0.0, 0.0, 0.0, 0.0, 0.0, 0.0, 0.0, 0.0, 0.0, 0.0, 0.0, 0.0, 0.0, 0.0, 0.0, 0.0, 0.0, 0.0, 0.0, 0.0, 0.0, 0.0, 0.0, 0.0, 0.0, 0.0, 0.0, 0.0, 0.0, 0.0, 0.0, 0.0, 0.0, 0.0, 0.0, 0.0, 0.0, 0.0, 0.0, 0.0, 0.0, 0.0, 0.0, 0.0, 0.0, 0.0, 0.0, 0.0, 0.0, 0.0, 0.0, 0.0, 0.0, 0.0, 0.0, 0.0, 0.0, 0.0, 0.0, 0.0, 0.0, 0.0, 0.0, 0.0, 0.0, 0.0, 0.0, 0.0, 0.0, 0.0, 0.0, 0.0, 0.0, 0.0, 0.0, 0.0, 0.0, 0.0, 0.0, 0.0, 0.0, 0.0, 0.0, 0.0, 0.0, 0.0, 0.0, 0.0, 0.0, 0.0])
me_plane_032.update()
me_plane_033 = bpy.data.meshes.new('Plane.033')
me_plane_033.from_pydata([(-0.5, -1.0, 0.0), (0.5, -1.0, 0.0), (-0.5, 1.0, 0.0), (0.5, 1.0, 0.0), (1.0, -0.5, 0.0), (1.0, 0.5, 0.0), (0.5, 0.5, 0.0), (0.5, -0.5, 0.0), (-0.5, -1.0, -1.0), (0.5, -1.0, -1.0), (0.5, 0.5, -1.0), (0.5, 1.0, -1.0), (-0.5, 1.0, -1.0), (1.0, -0.5, -1.0), (1.0, 0.5, -1.0), (0.5, -0.5, -1.0)], [], [(0, 1, 7, 4, 5, 6, 3, 2), (8, 12, 11, 10, 14, 13, 15, 9), (1, 0, 8, 9), (0, 2, 12, 8), (4, 7, 15, 13), (5, 4, 13, 14), (3, 6, 10, 11), (6, 5, 14, 10), (7, 1, 9, 15), (2, 3, 11, 12)])
_uv = me_plane_033.uv_layers.new(name='UVMap')
_uv.uv.foreach_set('vector', [0.0, 0.0, 0.0, 0.0, 0.0, 0.0, 0.0, 0.0, 0.0, 0.0, 0.0, 0.0, 0.0, 0.0, 0.0, 0.0, 0.0, 0.0, 0.0, 0.0, 0.0, 0.0, 0.0, 0.0, 0.0, 0.0, 0.0, 0.0, 0.0, 0.0, 0.0, 0.0, 0.0, 0.0, 0.0, 0.0, 0.0, 0.0, 0.0, 0.0, 0.0, 0.0, 0.0, 0.0, 0.0, 0.0, 0.0, 0.0, 0.0, 0.0, 0.0, 0.0, 0.0, 0.0, 0.0, 0.0, 0.0, 0.0, 0.0, 0.0, 0.0, 0.0, 0.0, 0.0, 0.0, 0.0, 0.0, 0.0, 0.0, 0.0, 0.0, 0.0, 0.0, 0.0, 0.0, 0.0, 0.0, 0.0, 0.0, 0.0, 0.0, 0.0, 0.0, 0.0, 0.0, 0.0, 0.0, 0.0, 0.0, 0.0, 0.0, 0.0, 0.0, 0.0, 0.0, 0.0])
me_plane_033.update()
me_plane_034 = bpy.data.meshes.new('Plane.034')
me_plane_034.from_pydata([(-0.5, -1.0, 0.0), (0.5, -1.0, 0.0), (-0.5, 1.0, 0.0), (0.5, 1.0, 0.0), (1.0, -0.5, 0.0), (1.0, 0.5, 0.0), (0.5, 0.5, 0.0), (0.5, -0.5, 0.0), (-0.5, -1.0, -1.0), (0.5, -1.0, -1.0), (0.5, 0.5, -1.0), (0.5, 1.0, -1.0), (-0.5, 1.0, -1.0), (1.0, -0.5, -1.0), (1.0, 0.5, -1.0), (0.5, -0.5, -1.0)], [], [(0, 1, 7, 4, 5, 6, 3, 2), (8, 12, 11, 10, 14, 13, 15, 9), (3, 6, 10, 11), (6, 5, 14, 10), (7, 1, 9, 15), (2, 3, 11, 12), (1, 0, 8, 9), (0, 2, 12, 8), (4, 7, 15, 13), (5, 4, 13, 14)])
_uv = me_plane_034.uv_layers.new(name='UVMap')
_uv.uv.foreach_set('vector', [0.0, 0.0, 0.0, 0.0, 0.0, 0.0, 0.0, 0.0, 0.0, 0.0, 0.0, 0.0, 0.0, 0.0, 0.0, 0.0, 0.0, 0.0, 0.0, 0.0, 0.0, 0.0, 0.0, 0.0, 0.0, 0.0, 0.0, 0.0, 0.0, 0.0, 0.0, 0.0, 0.0, 0.0, 0.0, 0.0, 0.0, 0.0, 0.0, 0.0, 0.0, 0.0, 0.0, 0.0, 0.0, 0.0, 0.0, 0.0, 0.0, 0.0, 0.0, 0.0, 0.0, 0.0, 0.0, 0.0, 0.0, 0.0, 0.0, 0.0, 0.0, 0.0, 0.0, 0.0, 0.0, 0.0, 0.0, 0.0, 0.0, 0.0, 0.0, 0.0, 0.0, 0.0, 0.0, 0.0, 0.0, 0.0, 0.0, 0.0, 0.0, 0.0, 0.0, 0.0, 0.0, 0.0, 0.0, 0.0, 0.0, 0.0, 0.0, 0.0, 0.0, 0.0, 0.0, 0.0])
me_plane_034.update()
me_plane_035 = bpy.data.meshes.new('Plane.035')
me_plane_035.from_pydata([(-0.5, -1.0, 0.0), (0.5, -1.0, 0.0), (-0.5, 1.0, 0.0), (0.5, 1.0, 0.0), (1.0, -0.5, 0.0), (1.0, 0.5, 0.0), (0.5, 0.5, 0.0), (0.5, -0.5, 0.0), (-0.5, -1.0, -1.0), (0.5, -1.0, -1.0), (0.5, 0.5, -1.0), (0.5, 1.0, -1.0), (-0.5, 1.0, -1.0), (1.0, -0.5, -1.0), (1.0, 0.5, -1.0), (0.5, -0.5, -1.0)], [], [(0, 1, 7, 4, 5, 6, 3, 2), (8, 12, 11, 10, 14, 13, 15, 9), (1, 0, 8, 9), (0, 2, 12, 8), (4, 7, 15, 13), (5, 4, 13, 14), (3, 6, 10, 11), (6, 5, 14, 10), (7, 1, 9, 15), (2, 3, 11, 12)])
_uv = me_plane_035.uv_layers.new(name='UVMap')
_uv.uv.foreach_set('vector', [0.0, 0.0, 0.0, 0.0, 0.0, 0.0, 0.0, 0.0, 0.0, 0.0, 0.0, 0.0, 0.0, 0.0, 0.0, 0.0, 0.0, 0.0, 0.0, 0.0, 0.0, 0.0, 0.0, 0.0, 0.0, 0.0, 0.0, 0.0, 0.0, 0.0, 0.0, 0.0, 0.0, 0.0, 0.0, 0.0, 0.0, 0.0, 0.0, 0.0, 0.0, 0.0, 0.0, 0.0, 0.0, 0.0, 0.0, 0.0, 0.0, 0.0, 0.0, 0.0, 0.0, 0.0, 0.0, 0.0, 0.0, 0.0, 0.0, 0.0, 0.0, 0.0, 0.0, 0.0, 0.0, 0.0, 0.0, 0.0, 0.0, 0.0, 0.0, 0.0, 0.0, 0.0, 0.0, 0.0, 0.0, 0.0, 0.0, 0.0, 0.0, 0.0, 0.0, 0.0, 0.0, 0.0, 0.0, 0.0, 0.0, 0.0, 0.0, 0.0, 0.0, 0.0, 0.0, 0.0])
me_plane_035.update()
me_plane_036 = bpy.data.meshes.new('Plane.036')
me_plane_036.from_pydata([(-0.5, -1.0, 0.0), (0.5, -1.0, 0.0), (-0.5, 0.0, 0.0), (0.5, 0.0, 0.0), (-0.5, 0.0, -1.0), (-0.5, -1.0, -1.0), (0.5, -1.0, -1.0), (0.5, 0.0, -1.0)], [], [(0, 1, 3, 2), (5, 4, 7, 6), (1, 6, 7, 3), (2, 4, 5, 0), (3, 7, 4, 2), (0, 5, 6, 1)])
_uv = me_plane_036.uv_layers.new(name='UVMap')
_uv.uv.foreach_set('vector', [0.0, 0.0, 1.0, 0.0, 1.0, 1.0, 0.0, 1.0, 0.0, 0.0, 0.0, 1.0, 1.0, 1.0, 1.0, 0.0, 1.0, 0.0, 1.0, 0.0, 1.0, 1.0, 1.0, 1.0, 0.0, 1.0, 0.0, 1.0, 0.0, 0.0, 0.0, 0.0, 1.0, 1.0, 1.0, 1.0, 0.0, 1.0, 0.0, 1.0, 0.0, 0.0, 0.0, 0.0, 1.0, 0.0, 1.0, 0.0])
me_plane_036.update()
me_plane_037 = bpy.data.meshes.new('Plane.037')
me_plane_037.from_pydata([(-0.5, -1.0, 0.0), (0.5, -1.0, 0.0), (-0.5, 1.0, 0.0), (0.5, 1.0, 0.0), (-0.5, 1.0, -1.0), (-0.5, -1.0, -1.0), (0.5, -1.0, -1.0), (0.5, 1.0, -1.0)], [], [(0, 1, 3, 2), (5, 4, 7, 6), (1, 6, 7, 3), (2, 4, 5, 0), (3, 7, 4, 2), (0, 5, 6, 1)])
_uv = me_plane_037.uv_layers.new(name='UVMap')
_uv.uv.foreach_set('vector', [0.0, 0.0, 1.0, 0.0, 1.0, 1.0, 0.0, 1.0, 0.0, 0.0, 0.0, 1.0, 1.0, 1.0, 1.0, 0.0, 1.0, 0.0, 1.0, 0.0, 1.0, 1.0, 1.0, 1.0, 0.0, 1.0, 0.0, 1.0, 0.0, 0.0, 0.0, 0.0, 1.0, 1.0, 1.0, 1.0, 0.0, 1.0, 0.0, 1.0, 0.0, 0.0, 0.0, 0.0, 1.0, 0.0, 1.0, 0.0])
me_plane_037.update()
me_plane_038 = bpy.data.meshes.new('Plane.038')
me_plane_038.from_pydata([(-0.5, -1.0, 0.0), (0.5, -1.0, 0.0), (-0.5, 0.0, 0.0), (0.5, 0.0, 0.0), (-0.5, 0.0, -1.0), (-0.5, -1.0, -1.0), (0.5, -1.0, -1.0), (0.5, 0.0, -1.0)], [], [(0, 1, 3, 2), (5, 4, 7, 6), (3, 7, 4, 2), (0, 5, 6, 1), (1, 6, 7, 3), (2, 4, 5, 0)])
_uv = me_plane_038.uv_layers.new(name='UVMap')
_uv.uv.foreach_set('vector', [0.0, 0.0, 1.0, 0.0, 1.0, 1.0, 0.0, 1.0, 0.0, 0.0, 0.0, 1.0, 1.0, 1.0, 1.0, 0.0, 1.0, 1.0, 1.0, 1.0, 0.0, 1.0, 0.0, 1.0, 0.0, 0.0, 0.0, 0.0, 1.0, 0.0, 1.0, 0.0, 1.0, 0.0, 1.0, 0.0, 1.0, 1.0, 1.0, 1.0, 0.0, 1.0, 0.0, 1.0, 0.0, 0.0, 0.0, 0.0])
me_plane_038.update()
me_plane_039 = bpy.data.meshes.new('Plane.039')
me_plane_039.from_pydata([(-0.5, -1.0, 0.0), (0.5, -1.0, 0.0), (-0.5, 0.0, 0.0), (0.5, 0.0, 0.0), (-0.5, 0.0, -1.0), (-0.5, -1.0, -1.0), (0.5, -1.0, -1.0), (0.5, 0.0, -1.0)], [], [(0, 1, 3, 2), (5, 4, 7, 6), (1, 6, 7, 3), (2, 4, 5, 0), (3, 7, 4, 2), (0, 5, 6, 1)])
_uv = me_plane_039.uv_layers.new(name='UVMap')
_uv.uv.foreach_set('vector', [0.0, 0.0, 1.0, 0.0, 1.0, 1.0, 0.0, 1.0, 0.0, 0.0, 0.0, 1.0, 1.0, 1.0, 1.0, 0.0, 1.0, 0.0, 1.0, 0.0, 1.0, 1.0, 1.0, 1.0, 0.0, 1.0, 0.0, 1.0, 0.0, 0.0, 0.0, 0.0, 1.0, 1.0, 1.0, 1.0, 0.0, 1.0, 0.0, 1.0, 0.0, 0.0, 0.0, 0.0, 1.0, 0.0, 1.0, 0.0])
me_plane_039.update()
me_plane_040 = bpy.data.meshes.new('Plane.040')
me_plane_040.from_pydata([(-0.5, -1.0, 0.0), (0.5, -1.0, 0.0), (-0.5, 0.0, 0.0), (0.5, 0.0, 0.0), (-0.5, 0.0, -1.0), (-0.5, -1.0, -1.0), (0.5, -1.0, -1.0), (0.5, 0.0, -1.0)], [], [(0, 1, 3, 2), (5, 4, 7, 6), (1, 6, 7, 3), (2, 4, 5, 0), (3, 7, 4, 2), (0, 5, 6, 1)])
_uv = me_plane_040.uv_layers.new(name='UVMap')
_uv.uv.foreach_set('vector', [0.0, 0.0, 1.0, 0.0, 1.0, 1.0, 0.0, 1.0, 0.0, 0.0, 0.0, 1.0, 1.0, 1.0, 1.0, 0.0, 1.0, 0.0, 1.0, 0.0, 1.0, 1.0, 1.0, 1.0, 0.0, 1.0, 0.0, 1.0, 0.0, 0.0, 0.0, 0.0, 1.0, 1.0, 1.0, 1.0, 0.0, 1.0, 0.0, 1.0, 0.0, 0.0, 0.0, 0.0, 1.0, 0.0, 1.0, 0.0])
me_plane_040.update()
me_plane_024 = bpy.data.meshes.new('Plane.024')
me_plane_024.from_pydata([(-1.0, -1.0, 0.0), (0.929, -1.0, 0.0), (-1.0, 1.0, 0.0), (0.929, 1.0, 0.0)], [], [(0, 1, 3, 2)])
_uv = me_plane_024.uv_layers.new(name='UVMap')
_uv.uv.foreach_set('vector', [0.0, 0.0, 1.0, 0.0, 1.0, 1.0, 0.0, 1.0])
me_plane_024.update()
me_plane_041 = bpy.data.meshes.new('Plane.041')
me_plane_041.from_pydata([(-1.0, -1.0, 0.0), (1.0, -1.0, 0.0), (-1.0, 1.0, 0.0), (1.0, 1.0, 0.0)], [], [(0, 1, 3, 2)])
_uv = me_plane_041.uv_layers.new(name='UVMap')
_uv.uv.foreach_set('vector', [0.0, 0.0, 1.0, 0.0, 1.0, 1.0, 0.0, 1.0])
me_plane_041.update()
me_plane_042 = bpy.data.meshes.new('Plane.042')
me_plane_042.from_pydata([(-1.072, -1.0, 0.0), (1.0, -1.0, 0.0), (-1.072, 1.0, 0.0), (1.0, 1.0, 0.0)], [], [(0, 1, 3, 2)])
_uv = me_plane_042.uv_layers.new(name='UVMap')
_uv.uv.foreach_set('vector', [0.0, 0.0, 1.0, 0.0, 1.0, 1.0, 0.0, 1.0])
me_plane_042.update()
me_plane_043 = bpy.data.meshes.new('Plane.043')
me_plane_043.from_pydata([(-1.0, -1.0, 0.0), (1.0, -1.0, 0.0), (-1.0, 1.0, 0.0), (1.0, 1.0, 0.0)], [], [(0, 1, 3, 2)])
_uv = me_plane_043.uv_layers.new(name='UVMap')
_uv.uv.foreach_set('vector', [0.0, 0.0, 1.0, 0.0, 1.0, 1.0, 0.0, 1.0])
me_plane_043.update()
me_plane_044 = bpy.data.meshes.new('Plane.044')
me_plane_044.from_pydata([(-1.0, -1.0, 0.0), (1.202, -1.0, -1.524e-08), (-1.0, 1.0, 0.0), (1.202, 1.0, -1.524e-08)], [], [(0, 1, 3, 2)])
_uv = me_plane_044.uv_layers.new(name='UVMap')
_uv.uv.foreach_set('vector', [0.0, 0.0, 1.0, 0.0, 1.0, 1.0, 0.0, 1.0])
me_plane_044.update()

# ---- objects
ob_plane = bpy.data.objects.new('Plane', me_plane)
ob_plane_001 = bpy.data.objects.new('Plane.001', me_plane_001)
ob_plane_002 = bpy.data.objects.new('Plane.002', me_plane_002)
ob_plane_003 = bpy.data.objects.new('Plane.003', me_plane_003)
ob_plane_004 = bpy.data.objects.new('Plane.004', me_plane_004)
ob_plane_007 = bpy.data.objects.new('Plane.007', me_plane_005)
ob_plane_006 = bpy.data.objects.new('Plane.006', me_plane_006)
ob_plane_005 = bpy.data.objects.new('Plane.005', me_plane_007)
ob_plane_008 = bpy.data.objects.new('Plane.008', me_plane_008)
ob_plane_009 = bpy.data.objects.new('Plane.009', me_plane_009)
ob_plane_010 = bpy.data.objects.new('Plane.010', me_plane_010)
ob_cube = bpy.data.objects.new('Cube', me_cube_001)
ob_cube_001 = bpy.data.objects.new('Cube.001', me_cube_002)
ob_cube_002 = bpy.data.objects.new('Cube.002', me_cube_003)
ob_cube_003 = bpy.data.objects.new('Cube.003', me_cube_004)
ob_plane_011 = bpy.data.objects.new('Plane.011', me_plane_011)
ob_plane_012 = bpy.data.objects.new('Plane.012', me_plane_012)
ob_plane_013 = bpy.data.objects.new('Plane.013', me_plane_013)
ob_plane_014 = bpy.data.objects.new('Plane.014', me_plane_014)
ob_plane_015 = bpy.data.objects.new('Plane.015', me_plane_015)
ob_plane_016 = bpy.data.objects.new('Plane.016', me_plane_016)
ob_plane_017 = bpy.data.objects.new('Plane.017', me_plane_017)
ob_plane_018 = bpy.data.objects.new('Plane.018', me_plane_018)
ob_plane_019 = bpy.data.objects.new('Plane.019', me_plane_019)
ob_plane_020 = bpy.data.objects.new('Plane.020', me_plane_020)
ob_plane_022 = bpy.data.objects.new('Plane.022', me_plane_022)
ob_plane_023 = bpy.data.objects.new('Plane.023', me_plane_023)
ob_plane_025 = bpy.data.objects.new('Plane.025', me_plane_025)
ob_plane_026 = bpy.data.objects.new('Plane.026', me_plane_026)
ob_plane_027 = bpy.data.objects.new('Plane.027', me_plane_028)
ob_plane_028 = bpy.data.objects.new('Plane.028', me_plane_029)
ob_plane_029 = bpy.data.objects.new('Plane.029', me_plane_030)
ob_plane_030 = bpy.data.objects.new('Plane.030', me_plane_031)
ob_plane_031 = bpy.data.objects.new('Plane.031', me_plane_032)
ob_plane_032 = bpy.data.objects.new('Plane.032', me_plane_033)
ob_plane_033 = bpy.data.objects.new('Plane.033', me_plane_034)
ob_plane_034 = bpy.data.objects.new('Plane.034', me_plane_035)
ob_plane_035 = bpy.data.objects.new('Plane.035', me_plane_036)
ob_plane_036 = bpy.data.objects.new('Plane.036', me_plane_037)
ob_plane_037 = bpy.data.objects.new('Plane.037', me_plane_038)
ob_plane_038 = bpy.data.objects.new('Plane.038', me_plane_039)
ob_plane_039 = bpy.data.objects.new('Plane.039', me_plane_040)
ob_plane_040 = bpy.data.objects.new('Plane.040', me_plane_024)
ob_plane_041 = bpy.data.objects.new('Plane.041', me_plane_041)
ob_plane_042 = bpy.data.objects.new('Plane.042', me_plane_042)
ob_plane_024 = bpy.data.objects.new('Plane.024', me_plane_043)
ob_plane_043 = bpy.data.objects.new('Plane.043', me_plane_044)
ob_plane_044 = bpy.data.objects.new('Plane.044', me_plane_041)

# ---- transforms, parenting, visibility, modifiers, constraints
ob_plane.location = (0.0, 0.0, 0.0)
ob_plane_001.location = (0.0, -3.0, 0.0)
ob_plane_002.location = (-2.0, 0.0, 1.0)
ob_plane_002.rotation_euler = (-0.0, 1.571, 0.0)
ob_plane_003.location = (-2.0, -3.0, 1.0)
ob_plane_003.rotation_euler = (-0.0, 1.571, 0.0)
ob_plane_004.location = (0.0, 3.0, 0.0)
ob_plane_004.rotation_euler = (0.0, 0.7854, 0.0)
ob_plane_007.location = (-2.0, 3.0, 1.0)
ob_plane_007.rotation_euler = (-0.0, 1.571, 0.0)
ob_plane_006.location = (-3.0, -5.0, 1.0)
ob_plane_006.rotation_euler = (-1.571, 1.571, 0.0)
ob_plane_005.location = (0.0, -6.0, 0.0)
ob_plane_008.location = (0.0, -8.0, 0.0)
ob_plane_008.rotation_euler = (0.0, -0.0, 1.571)
ob_plane_009.location = (2.0, -8.0, 0.0)
ob_plane_009.rotation_euler = (0.0, -0.0, 3.142)
ob_plane_010.location = (2.0, -6.0, 0.0)
ob_plane_010.rotation_euler = (0.0, -0.0, -1.571)
ob_cube.location = (0.0, -11.0, 0.0)
ob_cube.scale = (0.6835, 0.6835, 0.6835)
ob_cube_001.location = (2.0, -11.0, 0.0)
ob_cube_001.scale = (0.6835, 0.6835, 0.6835)
ob_cube_002.location = (2.0, -13.0, 0.0)
ob_cube_002.scale = (0.6835, 0.6835, 0.6835)
ob_cube_003.location = (0.0, -13.0, 2.0)
ob_cube_003.rotation_euler = (-0.0, 3.142, -0.0)
ob_cube_003.scale = (0.6835, 0.6835, 0.6835)
ob_plane_011.location = (7.0, -6.0, 0.0)
ob_plane_011.rotation_euler = (0.0, -0.0, -1.571)
ob_plane_012.location = (7.0, -8.0, 0.0)
ob_plane_012.rotation_euler = (0.0, -0.0, 3.142)
ob_plane_013.location = (5.0, -8.0, 0.0)
ob_plane_013.rotation_euler = (0.0, -0.0, 1.571)
ob_plane_014.location = (5.0, -6.0, 0.0)
ob_plane_015.location = (0.0, 6.0, 0.0)
ob_plane_015.rotation_euler = (0.0, 0.7854, 0.0)
ob_plane_016.location = (-2.0, 6.0, 3.0)
ob_plane_016.rotation_euler = (-0.0, 1.571, 0.0)
ob_plane_017.location = (-2.0, 6.0, 2.0)
ob_plane_017.rotation_euler = (-6.283, 1.571, 0.0)
ob_plane_018.location = (5.0, -17.0, -0.2)
ob_plane_018.rotation_euler = (0.0, -0.0, -1.571)
ob_plane_019.location = (5.0, -19.0, -0.2)
ob_plane_019.rotation_euler = (0.0, -0.0, 3.142)
ob_plane_020.location = (3.0, -19.0, -0.2)
ob_plane_020.rotation_euler = (0.0, -0.0, 1.571)
ob_plane_022.location = (3.0, -17.0, -0.2)
ob_plane_023.location = (-3.071, -18.0, 5.0)
ob_plane_023.rotation_euler = (-0.0, 1.571, 0.0)
ob_plane_025.location = (14.0, -10.0, 1.0)
ob_plane_026.location = (18.0, -13.0, 1.0)
ob_plane_027.location = (7.0, -10.0, 1.0)
ob_plane_028.location = (4.0, -10.0, 1.0)
ob_plane_028.rotation_euler = (0.0, -0.0, 1.571)
ob_plane_029.location = (4.0, -13.0, 1.0)
ob_plane_029.rotation_euler = (0.0, -0.0, 3.142)
ob_plane_030.location = (7.0, -13.0, 1.0)
ob_plane_030.rotation_euler = (0.0, -0.0, 4.712)
ob_plane_031.location = (9.0, -10.0, 1.0)
ob_plane_032.location = (9.0, -13.0, 1.0)
ob_plane_032.rotation_euler = (0.0, -0.0, 1.571)
ob_plane_033.location = (12.0, -13.0, 1.0)
ob_plane_033.rotation_euler = (0.0, -0.0, 3.142)
ob_plane_034.location = (12.0, -10.0, 1.0)
ob_plane_034.rotation_euler = (0.0, -0.0, 4.712)
ob_plane_035.location = (16.0, -12.0, 1.0)
ob_plane_036.location = (14.0, -13.0, 1.0)
ob_plane_036.rotation_euler = (0.0, -0.0, 1.571)
ob_plane_037.location = (16.0, -10.0, 1.0)
ob_plane_037.rotation_euler = (0.0, -0.0, 1.571)
ob_plane_038.location = (16.0, -14.0, 1.0)
ob_plane_038.rotation_euler = (0.0, -0.0, 3.142)
ob_plane_039.location = (16.0, -10.0, 1.0)
ob_plane_039.rotation_euler = (0.0, -0.0, 4.712)
ob_plane_040.location = (-4.0, -18.0, 5.8)
ob_plane_041.location = (-6.0, -18.0, 5.8)
ob_plane_042.location = (-2.0, -18.0, -0.2)
ob_plane_024.location = (-3.071, -18.0, 3.0)
ob_plane_024.rotation_euler = (-0.0, 1.571, 0.0)
ob_plane_043.location = (-3.071, -18.0, 1.0)
ob_plane_043.rotation_euler = (-0.0, 1.571, 0.0)
ob_plane_044.location = (0.0, -18.0, -0.2)

# ---- collection membership
col_collection.objects.link(ob_plane)
col_collection.objects.link(ob_plane_001)
col_collection.objects.link(ob_plane_002)
col_collection.objects.link(ob_plane_003)
col_collection.objects.link(ob_plane_004)
col_collection.objects.link(ob_plane_007)
col_collection.objects.link(ob_plane_006)
col_collection.objects.link(ob_plane_005)
col_collection.objects.link(ob_plane_008)
col_collection.objects.link(ob_plane_009)
col_collection.objects.link(ob_plane_010)
col_collection.objects.link(ob_cube)
col_collection.objects.link(ob_cube_001)
col_collection.objects.link(ob_cube_002)
col_collection.objects.link(ob_cube_003)
col_collection.objects.link(ob_plane_011)
col_collection.objects.link(ob_plane_012)
col_collection.objects.link(ob_plane_013)
col_collection.objects.link(ob_plane_014)
col_collection.objects.link(ob_plane_015)
col_collection.objects.link(ob_plane_016)
col_collection.objects.link(ob_plane_017)
col_collection.objects.link(ob_plane_018)
col_collection.objects.link(ob_plane_019)
col_collection.objects.link(ob_plane_020)
col_collection.objects.link(ob_plane_022)
col_collection.objects.link(ob_plane_023)
col_collection.objects.link(ob_plane_025)
col_collection.objects.link(ob_plane_026)
col_collection.objects.link(ob_plane_027)
col_collection.objects.link(ob_plane_028)
col_collection.objects.link(ob_plane_029)
col_collection.objects.link(ob_plane_030)
col_collection.objects.link(ob_plane_031)
col_collection.objects.link(ob_plane_032)
col_collection.objects.link(ob_plane_033)
col_collection.objects.link(ob_plane_034)
col_collection.objects.link(ob_plane_035)
col_collection.objects.link(ob_plane_036)
col_collection.objects.link(ob_plane_037)
col_collection.objects.link(ob_plane_038)
col_collection.objects.link(ob_plane_039)
col_collection.objects.link(ob_plane_040)
col_collection.objects.link(ob_plane_041)
col_collection.objects.link(ob_plane_042)
col_collection.objects.link(ob_plane_024)
col_collection.objects.link(ob_plane_043)
col_collection.objects.link(ob_plane_044)

# ---- scene / render settings (as saved in the file)
scene.frame_start = 1; scene.frame_end = 250; scene.frame_set(0)
scene.render.engine = 'BLENDER_EEVEE_NEXT'
bpy.context.view_layer.update()

# ---- added for rendering (the .blend has no active camera and no usable light): camera, sun
cam_auto = bpy.data.cameras.new('AutoCamera')
cam_auto.lens = 50.0
cam_auto.sensor_width = 36.0
cam_auto.clip_end = 1000.0
ob_auto_camera = bpy.data.objects.new('AutoCamera', cam_auto)
scene.collection.objects.link(ob_auto_camera)
ob_auto_camera.location = (41.167, -48.7004, 30.7834)
ob_auto_camera.rotation_euler = (1.09748, -7.21219e-08, 0.694738)
scene.camera = ob_auto_camera
light_auto_sun = bpy.data.lights.new('AutoSun', 'SUN')
light_auto_sun.energy = 3.0
light_auto_sun.angle = 0.0523599
ob_auto_sun = bpy.data.objects.new('AutoSun', light_auto_sun)
scene.collection.objects.link(ob_auto_sun)
ob_auto_sun.rotation_euler = (0.872665, 0.174533, 0.523599)
bpy.context.view_layer.update()
